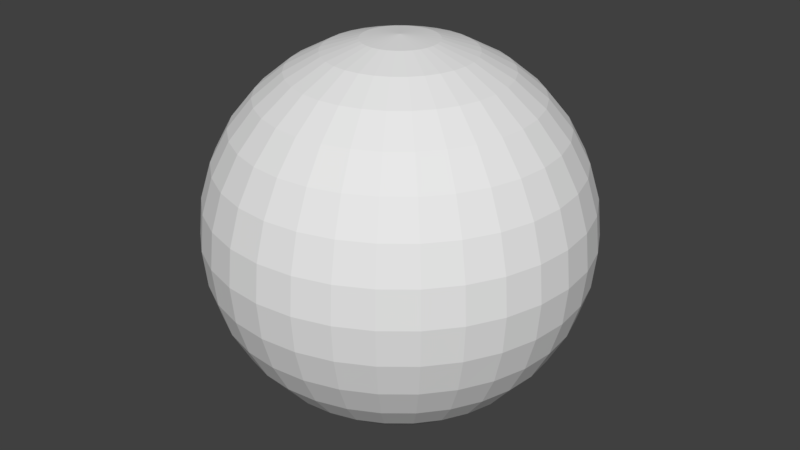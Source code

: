 # Source: atmosphereNight.blend  (saved by Blender 2.78.0; exported with 4.5.12 LTS)
import bpy
from mathutils import Matrix  # noqa: F401  (used for matrix-valued properties, if any)

bpy.ops.wm.read_factory_settings(use_empty=True)
scene = bpy.context.scene
scene.name = 'Scene'

# ---- collections
col_collection_1 = bpy.data.collections.new('Collection 1'); scene.collection.children.link(col_collection_1)

# ---- world
world_world = bpy.data.worlds.new('World'); scene.world = world_world
world_world.color = (0.05088, 0.05088, 0.05088)
world_world.use_sun_shadow = False
world_world.sun_shadow_jitter_overblur = 0.0
world_world.cycles.sampling_method = 'MANUAL'

# ---- meshes
me_sphere = bpy.data.meshes.new('Sphere')
me_sphere.from_pydata([(0.03806, 0.1913, 0.9808), (0.07466, 0.3753, 0.9239), (0.1084, 0.5449, 0.8315), (0.1379, 0.6935, 0.7071), (0.1622, 0.8155, 0.5556), (0.1802, 0.9061, 0.3827), (0.1913, 0.9619, 0.1951), (0.1951, 0.9808, 7.55e-08), (0.1913, 0.9619, -0.1951), (0.1802, 0.9061, -0.3827), (0.1622, 0.8155, -0.5556), (0.1379, 0.6935, -0.7071), (0.1084, 0.5449, -0.8315), (0.07466, 0.3753, -0.9239), (0.03806, 0.1913, -0.9808), (0.07466, 0.1802, 0.9808), (0.1464, 0.3536, 0.9239), (0.2126, 0.5133, 0.8315), (0.2706, 0.6533, 0.7071), (0.3182, 0.7682, 0.5556), (0.3536, 0.8536, 0.3827), (0.3753, 0.9061, 0.1951), (0.3827, 0.9239, 7.55e-08), (0.3753, 0.9061, -0.1951), (0.3536, 0.8536, -0.3827), (0.3182, 0.7682, -0.5556), (0.2706, 0.6533, -0.7071), (0.2126, 0.5133, -0.8315), (0.1464, 0.3536, -0.9239), (0.07466, 0.1802, -0.9808), (0.1084, 0.1622, 0.9808), (0.2126, 0.3182, 0.9239), (0.3087, 0.4619, 0.8315), (0.3928, 0.5879, 0.7071), (0.4619, 0.6913, 0.5556), (0.5133, 0.7682, 0.3827), (0.5449, 0.8155, 0.1951), (0.5556, 0.8315, 7.55e-08), (0.5449, 0.8155, -0.1951), (0.5133, 0.7682, -0.3827), (0.4619, 0.6913, -0.5556), (0.3928, 0.5879, -0.7071), (0.3087, 0.4619, -0.8315), (0.2126, 0.3182, -0.9239), (0.1084, 0.1622, -0.9808), (0.1379, 0.1379, 0.9808), (0.2706, 0.2706, 0.9239), (0.3928, 0.3928, 0.8315), (0.5, 0.5, 0.7071), (0.5879, 0.5879, 0.5556), (0.6533, 0.6533, 0.3827), (0.6935, 0.6935, 0.1951), (0.7071, 0.7071, 7.55e-08), (0.6935, 0.6935, -0.1951), (0.6533, 0.6533, -0.3827), (0.5879, 0.5879, -0.5556), (0.5, 0.5, -0.7071), (0.3928, 0.3928, -0.8315), (0.2706, 0.2706, -0.9239), (0.1379, 0.1379, -0.9808), (0.1622, 0.1084, 0.9808), (0.3182, 0.2126, 0.9239), (0.4619, 0.3087, 0.8315), (0.5879, 0.3928, 0.7071), (0.6913, 0.4619, 0.5556), (0.7682, 0.5133, 0.3827), (0.8155, 0.5449, 0.1951), (0.8315, 0.5556, 7.55e-08), (0.8155, 0.5449, -0.1951), (0.7682, 0.5133, -0.3827), (0.6913, 0.4619, -0.5556), (0.5879, 0.3928, -0.7071), (0.4619, 0.3087, -0.8315), (0.3182, 0.2126, -0.9239), (0.1622, 0.1084, -0.9808), (0.0, -3.258e-07, -1.0), (0.1802, 0.07466, 0.9808), (0.3536, 0.1464, 0.9239), (0.5133, 0.2126, 0.8315), (0.6533, 0.2706, 0.7071), (0.7682, 0.3182, 0.5556), (0.8536, 0.3536, 0.3827), (0.9061, 0.3753, 0.1951), (0.9239, 0.3827, 7.55e-08), (0.9061, 0.3753, -0.1951), (0.8536, 0.3536, -0.3827), (0.7682, 0.3182, -0.5556), (0.6533, 0.2706, -0.7071), (0.5133, 0.2126, -0.8315), (0.3536, 0.1464, -0.9239), (0.1802, 0.07466, -0.9808), (0.1913, 0.03806, 0.9808), (0.3753, 0.07466, 0.9239), (0.5449, 0.1084, 0.8315), (0.6935, 0.1379, 0.7071), (0.8155, 0.1622, 0.5556), (0.9061, 0.1802, 0.3827), (0.9619, 0.1913, 0.1951), (0.9808, 0.1951, 7.55e-08), (0.9619, 0.1913, -0.1951), (0.9061, 0.1802, -0.3827), (0.8155, 0.1622, -0.5556), (0.6935, 0.1379, -0.7071), (0.5449, 0.1084, -0.8315), (0.3753, 0.07466, -0.9239), (0.1913, 0.03806, -0.9808), (0.1951, -3.266e-07, 0.9808), (0.3827, -3.192e-07, 0.9239), (0.5556, -3.117e-07, 0.8315), (0.7071, -3.192e-07, 0.7071), (0.8315, -3.341e-07, 0.5556), (0.9239, -2.745e-07, 0.3827), (0.9808, -3.937e-07, 0.1951), (1.0, -3.788e-07, 7.55e-08), (0.9808, -3.937e-07, -0.1951), (0.9239, -2.298e-07, -0.3827), (0.8315, -3.341e-07, -0.5556), (0.7071, -3.192e-07, -0.7071), (0.5556, -3.415e-07, -0.8315), (0.3827, -3.043e-07, -0.9239), (0.1951, -3.08e-07, -0.9808), (0.1913, -0.03806, 0.9808), (0.3753, -0.07466, 0.9239), (0.5449, -0.1084, 0.8315), (0.6935, -0.138, 0.7071), (0.8155, -0.1622, 0.5556), (0.9061, -0.1802, 0.3827), (0.9619, -0.1913, 0.1951), (0.9808, -0.1951, 7.55e-08), (0.9619, -0.1913, -0.1951), (0.9061, -0.1802, -0.3827), (0.8155, -0.1622, -0.5556), (0.6935, -0.138, -0.7071), (0.5449, -0.1084, -0.8315), (0.3753, -0.07466, -0.9239), (0.1913, -0.03806, -0.9808), (0.1802, -0.07466, 0.9808), (0.3536, -0.1464, 0.9239), (0.5133, -0.2126, 0.8315), (0.6533, -0.2706, 0.7071), (0.7682, -0.3182, 0.5556), (0.8536, -0.3536, 0.3827), (0.9061, -0.3753, 0.1951), (0.9239, -0.3827, 7.55e-08), (0.9061, -0.3753, -0.1951), (0.8536, -0.3536, -0.3827), (0.7682, -0.3182, -0.5556), (0.6533, -0.2706, -0.7071), (0.5133, -0.2126, -0.8315), (0.3536, -0.1464, -0.9239), (0.1802, -0.07466, -0.9808), (0.1622, -0.1084, 0.9808), (0.3182, -0.2126, 0.9239), (0.4619, -0.3087, 0.8315), (0.5879, -0.3928, 0.7071), (0.6913, -0.4619, 0.5556), (0.7682, -0.5133, 0.3827), (0.8155, -0.5449, 0.1951), (0.8315, -0.5556, 7.55e-08), (0.8155, -0.5449, -0.1951), (0.7682, -0.5133, -0.3827), (0.6913, -0.4619, -0.5556), (0.5879, -0.3928, -0.7071), (0.4619, -0.3087, -0.8315), (0.3182, -0.2126, -0.9239), (0.1622, -0.1084, -0.9808), (0.1379, -0.138, 0.9808), (0.2706, -0.2706, 0.9239), (0.3928, -0.3928, 0.8315), (0.5, -0.5, 0.7071), (0.5879, -0.5879, 0.5556), (0.6533, -0.6533, 0.3827), (0.6935, -0.6935, 0.1951), (0.7071, -0.7071, 7.55e-08), (0.6935, -0.6935, -0.1951), (0.6533, -0.6533, -0.3827), (0.5879, -0.5879, -0.5556), (0.5, -0.5, -0.7071), (0.3928, -0.3928, -0.8315), (0.2706, -0.2706, -0.9239), (0.1379, -0.138, -0.9808), (0.1084, -0.1622, 0.9808), (0.2126, -0.3182, 0.9239), (0.3087, -0.4619, 0.8315), (0.3928, -0.5879, 0.7071), (0.4619, -0.6913, 0.5556), (0.5133, -0.7682, 0.3827), (0.5449, -0.8155, 0.1951), (0.5556, -0.8315, 7.55e-08), (0.5449, -0.8155, -0.1951), (0.5133, -0.7682, -0.3827), (0.4619, -0.6913, -0.5556), (0.3928, -0.5879, -0.7071), (0.3087, -0.4619, -0.8315), (0.2126, -0.3182, -0.9239), (0.1084, -0.1622, -0.9808), (0.07466, -0.1802, 0.9808), (0.1464, -0.3536, 0.9239), (0.2126, -0.5133, 0.8315), (0.2706, -0.6533, 0.7071), (0.3182, -0.7682, 0.5556), (0.3536, -0.8536, 0.3827), (0.3753, -0.9061, 0.1951), (0.3827, -0.9239, 7.55e-08), (0.3753, -0.9061, -0.1951), (0.3536, -0.8536, -0.3827), (0.3182, -0.7682, -0.5556), (0.2706, -0.6533, -0.7071), (0.2126, -0.5133, -0.8315), (0.1464, -0.3536, -0.9239), (0.07466, -0.1802, -0.9808), (0.03806, -0.1913, 0.9808), (0.07466, -0.3753, 0.9239), (0.1084, -0.5449, 0.8315), (0.1379, -0.6935, 0.7071), (0.1622, -0.8155, 0.5556), (0.1802, -0.9061, 0.3827), (0.1913, -0.9619, 0.1951), (0.1951, -0.9808, 7.55e-08), (0.1913, -0.9619, -0.1951), (0.1802, -0.9061, -0.3827), (0.1622, -0.8155, -0.5556), (0.1379, -0.6935, -0.7071), (0.1084, -0.5449, -0.8315), (0.07466, -0.3753, -0.9239), (0.03806, -0.1913, -0.9808), (-7.212e-09, -0.1951, 0.9808), (4.122e-08, -0.3827, 0.9239), (2.632e-08, -0.5556, 0.8315), (-2.584e-08, -0.7071, 0.7071), (-8.544e-08, -0.8315, 0.5556), (6.357e-08, -0.9239, 0.3827), (-8.544e-08, -0.9808, 0.1951), (-1.003e-07, -1.0, 7.55e-08), (-8.544e-08, -0.9808, -0.1951), (6.357e-08, -0.9239, -0.3827), (-8.544e-08, -0.8315, -0.5556), (-2.584e-08, -0.7071, -0.7071), (-1.094e-08, -0.5556, -0.8315), (3.964e-09, -0.3827, -0.9239), (3.964e-09, -0.1951, -0.9808), (-0.03806, -0.1913, 0.9808), (-0.07466, -0.3753, 0.9239), (-0.1084, -0.5449, 0.8315), (-0.1379, -0.6935, 0.7071), (-0.1622, -0.8155, 0.5556), (-0.1802, -0.9061, 0.3827), (-0.1913, -0.9619, 0.1951), (-0.1951, -0.9808, 7.55e-08), (-0.1913, -0.9619, -0.1951), (-0.1802, -0.9061, -0.3827), (-0.1622, -0.8155, -0.5556), (-0.1379, -0.6935, -0.7071), (-0.1084, -0.5449, -0.8315), (-0.07466, -0.3753, -0.9239), (-0.03806, -0.1913, -0.9808), (-0.07466, -0.1802, 0.9808), (-0.1464, -0.3536, 0.9239), (-0.2126, -0.5133, 0.8315), (-0.2706, -0.6533, 0.7071), (-0.3182, -0.7682, 0.5556), (-0.3536, -0.8536, 0.3827), (-0.3753, -0.9061, 0.1951), (-0.3827, -0.9239, 7.55e-08), (-0.3753, -0.9061, -0.1951), (-0.3536, -0.8536, -0.3827), (-0.3182, -0.7682, -0.5556), (-0.2706, -0.6533, -0.7071), (-0.2126, -0.5133, -0.8315), (-0.1464, -0.3536, -0.9239), (-0.07466, -0.1802, -0.9808), (-1.81e-07, -5.968e-07, 1.0), (-0.1084, -0.1622, 0.9808), (-0.2126, -0.3182, 0.9239), (-0.3087, -0.4619, 0.8315), (-0.3928, -0.5879, 0.7071), (-0.4619, -0.6913, 0.5556), (-0.5133, -0.7682, 0.3827), (-0.5449, -0.8155, 0.1951), (-0.5556, -0.8315, 7.55e-08), (-0.5449, -0.8155, -0.1951), (-0.5133, -0.7682, -0.3827), (-0.4619, -0.6913, -0.5556), (-0.3928, -0.5879, -0.7071), (-0.3087, -0.4619, -0.8315), (-0.2126, -0.3182, -0.9239), (-0.1084, -0.1622, -0.9808), (-0.1379, -0.138, 0.9808), (-0.2706, -0.2706, 0.9239), (-0.3928, -0.3928, 0.8315), (-0.5, -0.5, 0.7071), (-0.5879, -0.5879, 0.5556), (-0.6533, -0.6533, 0.3827), (-0.6935, -0.6935, 0.1951), (-0.7071, -0.7071, 7.55e-08), (-0.6935, -0.6935, -0.1951), (-0.6533, -0.6533, -0.3827), (-0.5879, -0.5879, -0.5556), (-0.5, -0.5, -0.7071), (-0.3928, -0.3928, -0.8315), (-0.2706, -0.2706, -0.9239), (-0.1379, -0.1379, -0.9808), (-0.1622, -0.1084, 0.9808), (-0.3182, -0.2126, 0.9239), (-0.4619, -0.3087, 0.8315), (-0.5879, -0.3928, 0.7071), (-0.6913, -0.4619, 0.5556), (-0.7682, -0.5133, 0.3827), (-0.8155, -0.5449, 0.1951), (-0.8315, -0.5556, 7.55e-08), (-0.8155, -0.5449, -0.1951), (-0.7682, -0.5133, -0.3827), (-0.6913, -0.4619, -0.5556), (-0.5879, -0.3928, -0.7071), (-0.4619, -0.3087, -0.8315), (-0.3182, -0.2126, -0.9239), (-0.1622, -0.1084, -0.9808), (-0.1802, -0.07466, 0.9808), (-0.3536, -0.1464, 0.9239), (-0.5133, -0.2126, 0.8315), (-0.6533, -0.2706, 0.7071), (-0.7682, -0.3182, 0.5556), (-0.8536, -0.3536, 0.3827), (-0.9061, -0.3753, 0.1951), (-0.9239, -0.3827, 7.55e-08), (-0.9061, -0.3753, -0.1951), (-0.8536, -0.3536, -0.3827), (-0.7682, -0.3182, -0.5556), (-0.6533, -0.2706, -0.7071), (-0.5133, -0.2126, -0.8315), (-0.3536, -0.1464, -0.9239), (-0.1802, -0.07466, -0.9808), (-0.1913, -0.03806, 0.9808), (-0.3753, -0.07466, 0.9239), (-0.5449, -0.1084, 0.8315), (-0.6935, -0.1379, 0.7071), (-0.8155, -0.1622, 0.5556), (-0.9061, -0.1802, 0.3827), (-0.9619, -0.1913, 0.1951), (-0.9808, -0.1951, 7.55e-08), (-0.9619, -0.1913, -0.1951), (-0.9061, -0.1802, -0.3827), (-0.8155, -0.1622, -0.5556), (-0.6935, -0.1379, -0.7071), (-0.5449, -0.1084, -0.8315), (-0.3753, -0.07466, -0.9239), (-0.1913, -0.03806, -0.9808), (-0.1951, -3.117e-07, 0.9808), (-0.3827, -2.819e-07, 0.9239), (-0.5556, -2.819e-07, 0.8315), (-0.7071, -1.851e-07, 0.7071), (-0.8315, -1.404e-07, 0.5556), (-0.9239, -3.192e-07, 0.3827), (-0.9808, -9.567e-08, 0.1951), (-1.0, -1.404e-07, 7.55e-08), (-0.9808, -9.567e-08, -0.1951), (-0.9239, -3.192e-07, -0.3827), (-0.8315, -1.404e-07, -0.5556), (-0.7071, -1.851e-07, -0.7071), (-0.5556, -2.596e-07, -0.8315), (-0.3827, -2.521e-07, -0.9239), (-0.1951, -3.155e-07, -0.9808), (-0.1913, 0.03806, 0.9808), (-0.3753, 0.07466, 0.9239), (-0.5449, 0.1084, 0.8315), (-0.6935, 0.1379, 0.7071), (-0.8155, 0.1622, 0.5556), (-0.9061, 0.1802, 0.3827), (-0.9619, 0.1913, 0.1951), (-0.9808, 0.1951, 7.55e-08), (-0.9619, 0.1913, -0.1951), (-0.9061, 0.1802, -0.3827), (-0.8155, 0.1622, -0.5556), (-0.6935, 0.1379, -0.7071), (-0.5449, 0.1084, -0.8315), (-0.3753, 0.07466, -0.9239), (-0.1913, 0.03806, -0.9808), (-0.1802, 0.07466, 0.9808), (-0.3536, 0.1464, 0.9239), (-0.5133, 0.2126, 0.8315), (-0.6533, 0.2706, 0.7071), (-0.7682, 0.3182, 0.5556), (-0.8536, 0.3536, 0.3827), (-0.9061, 0.3753, 0.1951), (-0.9239, 0.3827, 7.55e-08), (-0.9061, 0.3753, -0.1951), (-0.8536, 0.3536, -0.3827), (-0.7682, 0.3182, -0.5556), (-0.6533, 0.2706, -0.7071), (-0.5133, 0.2126, -0.8315), (-0.3536, 0.1464, -0.9239), (-0.1802, 0.07466, -0.9808), (-0.1622, 0.1084, 0.9808), (-0.3182, 0.2126, 0.9239), (-0.4619, 0.3087, 0.8315), (-0.5879, 0.3928, 0.7071), (-0.6913, 0.4619, 0.5556), (-0.7682, 0.5133, 0.3827), (-0.8155, 0.5449, 0.1951), (-0.8315, 0.5556, 7.55e-08), (-0.8155, 0.5449, -0.1951), (-0.7682, 0.5133, -0.3827), (-0.6913, 0.4619, -0.5556), (-0.5879, 0.3928, -0.7071), (-0.4619, 0.3087, -0.8315), (-0.3182, 0.2126, -0.9239), (-0.1622, 0.1084, -0.9808), (-0.1379, 0.1379, 0.9808), (-0.2706, 0.2706, 0.9239), (-0.3928, 0.3928, 0.8315), (-0.5, 0.5, 0.7071), (-0.5879, 0.5879, 0.5556), (-0.6533, 0.6533, 0.3827), (-0.6935, 0.6935, 0.1951), (-0.7071, 0.7071, 7.55e-08), (-0.6935, 0.6935, -0.1951), (-0.6533, 0.6533, -0.3827), (-0.5879, 0.5879, -0.5556), (-0.5, 0.5, -0.7071), (-0.3928, 0.3928, -0.8315), (-0.2706, 0.2706, -0.9239), (-0.1379, 0.1379, -0.9808), (-0.1084, 0.1622, 0.9808), (-0.2126, 0.3182, 0.9239), (-0.3087, 0.4619, 0.8315), (-0.3928, 0.5879, 0.7071), (-0.4619, 0.6913, 0.5556), (-0.5133, 0.7682, 0.3827), (-0.5449, 0.8155, 0.1951), (-0.5556, 0.8315, 7.55e-08), (-0.5449, 0.8155, -0.1951), (-0.5133, 0.7682, -0.3827), (-0.4619, 0.6913, -0.5556), (-0.3928, 0.5879, -0.7071), (-0.3087, 0.4619, -0.8315), (-0.2126, 0.3182, -0.9239), (-0.1084, 0.1622, -0.9808), (-0.07466, 0.1802, 0.9808), (-0.1464, 0.3536, 0.9239), (-0.2126, 0.5133, 0.8315), (-0.2706, 0.6533, 0.7071), (-0.3182, 0.7682, 0.5556), (-0.3536, 0.8536, 0.3827), (-0.3753, 0.9061, 0.1951), (-0.3827, 0.9239, 7.55e-08), (-0.3753, 0.9061, -0.1951), (-0.3536, 0.8536, -0.3827), (-0.3182, 0.7682, -0.5556), (-0.2706, 0.6533, -0.7071), (-0.2126, 0.5133, -0.8315), (-0.1464, 0.3536, -0.9239), (-0.07466, 0.1802, -0.9808), (-0.03806, 0.1913, 0.9808), (-0.07466, 0.3753, 0.9239), (-0.1084, 0.5449, 0.8315), (-0.1379, 0.6935, 0.7071), (-0.1622, 0.8155, 0.5556), (-0.1802, 0.9061, 0.3827), (-0.1913, 0.9619, 0.1951), (-0.1951, 0.9808, 7.55e-08), (-0.1913, 0.9619, -0.1951), (-0.1802, 0.9061, -0.3827), (-0.1622, 0.8155, -0.5556), (-0.1379, 0.6935, -0.7071), (-0.1084, 0.5449, -0.8315), (-0.07466, 0.3753, -0.9239), (-0.03806, 0.1913, -0.9808), (3.749e-08, 0.1951, 0.9808), (7.847e-08, 0.3827, 0.9239), (1.083e-07, 0.5556, 0.8315), (1.53e-07, 0.7071, 0.7071), (2.722e-07, 0.8315, 0.5556), (6.357e-08, 0.9239, 0.3827), (2.573e-07, 0.9808, 0.1951), (2.722e-07, 1.0, 7.55e-08), (2.573e-07, 0.9808, -0.1951), (6.357e-08, 0.9239, -0.3827), (2.722e-07, 0.8315, -0.5556), (1.53e-07, 0.7071, -0.7071), (1.232e-07, 0.5556, -0.8315), (7.847e-08, 0.3827, -0.9239), (1.514e-08, 0.1951, -0.9808)], [], [(470, 469, 2, 3), (478, 477, 10, 11), (471, 470, 3, 4), (479, 478, 11, 12), (472, 471, 4, 5), (480, 479, 12, 13), (473, 472, 5, 6), (481, 480, 13, 14), (474, 473, 6, 7), (467, 271, 0), (75, 481, 14), (475, 474, 7, 8), (468, 467, 0, 1), (476, 475, 8, 9), (469, 468, 1, 2), (477, 476, 9, 10), (9, 8, 23, 24), (2, 1, 16, 17), (10, 9, 24, 25), (3, 2, 17, 18), (11, 10, 25, 26), (4, 3, 18, 19), (12, 11, 26, 27), (5, 4, 19, 20), (13, 12, 27, 28), (6, 5, 20, 21), (14, 13, 28, 29), (7, 6, 21, 22), (0, 271, 15), (75, 14, 29), (8, 7, 22, 23), (1, 0, 15, 16), (28, 27, 42, 43), (21, 20, 35, 36), (29, 28, 43, 44), (22, 21, 36, 37), (15, 271, 30), (75, 29, 44), (23, 22, 37, 38), (16, 15, 30, 31), (24, 23, 38, 39), (17, 16, 31, 32), (25, 24, 39, 40), (18, 17, 32, 33), (26, 25, 40, 41), (19, 18, 33, 34), (27, 26, 41, 42), (20, 19, 34, 35), (40, 39, 54, 55), (33, 32, 47, 48), (41, 40, 55, 56), (34, 33, 48, 49), (42, 41, 56, 57), (35, 34, 49, 50), (43, 42, 57, 58), (36, 35, 50, 51), (44, 43, 58, 59), (37, 36, 51, 52), (30, 271, 45), (75, 44, 59), (38, 37, 52, 53), (31, 30, 45, 46), (39, 38, 53, 54), (32, 31, 46, 47), (59, 58, 73, 74), (52, 51, 66, 67), (45, 271, 60), (75, 59, 74), (53, 52, 67, 68), (46, 45, 60, 61), (54, 53, 68, 69), (47, 46, 61, 62), (55, 54, 69, 70), (48, 47, 62, 63), (56, 55, 70, 71), (49, 48, 63, 64), (57, 56, 71, 72), (50, 49, 64, 65), (58, 57, 72, 73), (51, 50, 65, 66), (63, 62, 78, 79), (71, 70, 86, 87), (64, 63, 79, 80), (72, 71, 87, 88), (65, 64, 80, 81), (73, 72, 88, 89), (66, 65, 81, 82), (74, 73, 89, 90), (67, 66, 82, 83), (60, 271, 76), (75, 74, 90), (68, 67, 83, 84), (61, 60, 76, 77), (69, 68, 84, 85), (62, 61, 77, 78), (70, 69, 85, 86), (83, 82, 97, 98), (76, 271, 91), (75, 90, 105), (84, 83, 98, 99), (77, 76, 91, 92), (85, 84, 99, 100), (78, 77, 92, 93), (86, 85, 100, 101), (79, 78, 93, 94), (87, 86, 101, 102), (80, 79, 94, 95), (88, 87, 102, 103), (81, 80, 95, 96), (89, 88, 103, 104), (82, 81, 96, 97), (90, 89, 104, 105), (102, 101, 116, 117), (95, 94, 109, 110), (103, 102, 117, 118), (96, 95, 110, 111), (104, 103, 118, 119), (97, 96, 111, 112), (105, 104, 119, 120), (98, 97, 112, 113), (91, 271, 106), (75, 105, 120), (99, 98, 113, 114), (92, 91, 106, 107), (100, 99, 114, 115), (93, 92, 107, 108), (101, 100, 115, 116), (94, 93, 108, 109), (106, 271, 121), (75, 120, 135), (114, 113, 128, 129), (107, 106, 121, 122), (115, 114, 129, 130), (108, 107, 122, 123), (116, 115, 130, 131), (109, 108, 123, 124), (117, 116, 131, 132), (110, 109, 124, 125), (118, 117, 132, 133), (111, 110, 125, 126), (119, 118, 133, 134), (112, 111, 126, 127), (120, 119, 134, 135), (113, 112, 127, 128), (125, 124, 139, 140), (133, 132, 147, 148), (126, 125, 140, 141), (134, 133, 148, 149), (127, 126, 141, 142), (135, 134, 149, 150), (128, 127, 142, 143), (121, 271, 136), (75, 135, 150), (129, 128, 143, 144), (122, 121, 136, 137), (130, 129, 144, 145), (123, 122, 137, 138), (131, 130, 145, 146), (124, 123, 138, 139), (132, 131, 146, 147), (144, 143, 158, 159), (137, 136, 151, 152), (145, 144, 159, 160), (138, 137, 152, 153), (146, 145, 160, 161), (139, 138, 153, 154), (147, 146, 161, 162), (140, 139, 154, 155), (148, 147, 162, 163), (141, 140, 155, 156), (149, 148, 163, 164), (142, 141, 156, 157), (150, 149, 164, 165), (143, 142, 157, 158), (136, 271, 151), (75, 150, 165), (163, 162, 177, 178), (156, 155, 170, 171), (164, 163, 178, 179), (157, 156, 171, 172), (165, 164, 179, 180), (158, 157, 172, 173), (151, 271, 166), (75, 165, 180), (159, 158, 173, 174), (152, 151, 166, 167), (160, 159, 174, 175), (153, 152, 167, 168), (161, 160, 175, 176), (154, 153, 168, 169), (162, 161, 176, 177), (155, 154, 169, 170), (175, 174, 189, 190), (168, 167, 182, 183), (176, 175, 190, 191), (169, 168, 183, 184), (177, 176, 191, 192), (170, 169, 184, 185), (178, 177, 192, 193), (171, 170, 185, 186), (179, 178, 193, 194), (172, 171, 186, 187), (180, 179, 194, 195), (173, 172, 187, 188), (166, 271, 181), (75, 180, 195), (174, 173, 188, 189), (167, 166, 181, 182), (194, 193, 208, 209), (187, 186, 201, 202), (195, 194, 209, 210), (188, 187, 202, 203), (181, 271, 196), (75, 195, 210), (189, 188, 203, 204), (182, 181, 196, 197), (190, 189, 204, 205), (183, 182, 197, 198), (191, 190, 205, 206), (184, 183, 198, 199), (192, 191, 206, 207), (185, 184, 199, 200), (193, 192, 207, 208), (186, 185, 200, 201), (198, 197, 212, 213), (206, 205, 220, 221), (199, 198, 213, 214), (207, 206, 221, 222), (200, 199, 214, 215), (208, 207, 222, 223), (201, 200, 215, 216), (209, 208, 223, 224), (202, 201, 216, 217), (210, 209, 224, 225), (203, 202, 217, 218), (196, 271, 211), (75, 210, 225), (204, 203, 218, 219), (197, 196, 211, 212), (205, 204, 219, 220), (217, 216, 231, 232), (225, 224, 239, 240), (218, 217, 232, 233), (211, 271, 226), (75, 225, 240), (219, 218, 233, 234), (212, 211, 226, 227), (220, 219, 234, 235), (213, 212, 227, 228), (221, 220, 235, 236), (214, 213, 228, 229), (222, 221, 236, 237), (215, 214, 229, 230), (223, 222, 237, 238), (216, 215, 230, 231), (224, 223, 238, 239), (236, 235, 250, 251), (229, 228, 243, 244), (237, 236, 251, 252), (230, 229, 244, 245), (238, 237, 252, 253), (231, 230, 245, 246), (239, 238, 253, 254), (232, 231, 246, 247), (240, 239, 254, 255), (233, 232, 247, 248), (226, 271, 241), (75, 240, 255), (234, 233, 248, 249), (227, 226, 241, 242), (235, 234, 249, 250), (228, 227, 242, 243), (255, 254, 269, 270), (248, 247, 262, 263), (241, 271, 256), (75, 255, 270), (249, 248, 263, 264), (242, 241, 256, 257), (250, 249, 264, 265), (243, 242, 257, 258), (251, 250, 265, 266), (244, 243, 258, 259), (252, 251, 266, 267), (245, 244, 259, 260), (253, 252, 267, 268), (246, 245, 260, 261), (254, 253, 268, 269), (247, 246, 261, 262), (259, 258, 274, 275), (267, 266, 282, 283), (260, 259, 275, 276), (268, 267, 283, 284), (261, 260, 276, 277), (269, 268, 284, 285), (262, 261, 277, 278), (270, 269, 285, 286), (263, 262, 278, 279), (256, 271, 272), (75, 270, 286), (264, 263, 279, 280), (257, 256, 272, 273), (265, 264, 280, 281), (258, 257, 273, 274), (266, 265, 281, 282), (279, 278, 293, 294), (272, 271, 287), (75, 286, 301), (280, 279, 294, 295), (273, 272, 287, 288), (281, 280, 295, 296), (274, 273, 288, 289), (282, 281, 296, 297), (275, 274, 289, 290), (283, 282, 297, 298), (276, 275, 290, 291), (284, 283, 298, 299), (277, 276, 291, 292), (285, 284, 299, 300), (278, 277, 292, 293), (286, 285, 300, 301), (298, 297, 312, 313), (291, 290, 305, 306), (299, 298, 313, 314), (292, 291, 306, 307), (300, 299, 314, 315), (293, 292, 307, 308), (301, 300, 315, 316), (294, 293, 308, 309), (287, 271, 302), (75, 301, 316), (295, 294, 309, 310), (288, 287, 302, 303), (296, 295, 310, 311), (289, 288, 303, 304), (297, 296, 311, 312), (290, 289, 304, 305), (75, 316, 331), (310, 309, 324, 325), (303, 302, 317, 318), (311, 310, 325, 326), (304, 303, 318, 319), (312, 311, 326, 327), (305, 304, 319, 320), (313, 312, 327, 328), (306, 305, 320, 321), (314, 313, 328, 329), (307, 306, 321, 322), (315, 314, 329, 330), (308, 307, 322, 323), (316, 315, 330, 331), (309, 308, 323, 324), (302, 271, 317), (329, 328, 343, 344), (322, 321, 336, 337), (330, 329, 344, 345), (323, 322, 337, 338), (331, 330, 345, 346), (324, 323, 338, 339), (317, 271, 332), (75, 331, 346), (325, 324, 339, 340), (318, 317, 332, 333), (326, 325, 340, 341), (319, 318, 333, 334), (327, 326, 341, 342), (320, 319, 334, 335), (328, 327, 342, 343), (321, 320, 335, 336), (333, 332, 347, 348), (341, 340, 355, 356), (334, 333, 348, 349), (342, 341, 356, 357), (335, 334, 349, 350), (343, 342, 357, 358), (336, 335, 350, 351), (344, 343, 358, 359), (337, 336, 351, 352), (345, 344, 359, 360), (338, 337, 352, 353), (346, 345, 360, 361), (339, 338, 353, 354), (332, 271, 347), (75, 346, 361), (340, 339, 354, 355), (352, 351, 366, 367), (360, 359, 374, 375), (353, 352, 367, 368), (361, 360, 375, 376), (354, 353, 368, 369), (347, 271, 362), (75, 361, 376), (355, 354, 369, 370), (348, 347, 362, 363), (356, 355, 370, 371), (349, 348, 363, 364), (357, 356, 371, 372), (350, 349, 364, 365), (358, 357, 372, 373), (351, 350, 365, 366), (359, 358, 373, 374), (371, 370, 385, 386), (364, 363, 378, 379), (372, 371, 386, 387), (365, 364, 379, 380), (373, 372, 387, 388), (366, 365, 380, 381), (374, 373, 388, 389), (367, 366, 381, 382), (375, 374, 389, 390), (368, 367, 382, 383), (376, 375, 390, 391), (369, 368, 383, 384), (362, 271, 377), (75, 376, 391), (370, 369, 384, 385), (363, 362, 377, 378), (390, 389, 404, 405), (383, 382, 397, 398), (391, 390, 405, 406), (384, 383, 398, 399), (377, 271, 392), (75, 391, 406), (385, 384, 399, 400), (378, 377, 392, 393), (386, 385, 400, 401), (379, 378, 393, 394), (387, 386, 401, 402), (380, 379, 394, 395), (388, 387, 402, 403), (381, 380, 395, 396), (389, 388, 403, 404), (382, 381, 396, 397), (394, 393, 408, 409), (402, 401, 416, 417), (395, 394, 409, 410), (403, 402, 417, 418), (396, 395, 410, 411), (404, 403, 418, 419), (397, 396, 411, 412), (405, 404, 419, 420), (398, 397, 412, 413), (406, 405, 420, 421), (399, 398, 413, 414), (392, 271, 407), (75, 406, 421), (400, 399, 414, 415), (393, 392, 407, 408), (401, 400, 415, 416), (413, 412, 427, 428), (421, 420, 435, 436), (414, 413, 428, 429), (407, 271, 422), (75, 421, 436), (415, 414, 429, 430), (408, 407, 422, 423), (416, 415, 430, 431), (409, 408, 423, 424), (417, 416, 431, 432), (410, 409, 424, 425), (418, 417, 432, 433), (411, 410, 425, 426), (419, 418, 433, 434), (412, 411, 426, 427), (420, 419, 434, 435), (432, 431, 446, 447), (425, 424, 439, 440), (433, 432, 447, 448), (426, 425, 440, 441), (434, 433, 448, 449), (427, 426, 441, 442), (435, 434, 449, 450), (428, 427, 442, 443), (436, 435, 450, 451), (429, 428, 443, 444), (422, 271, 437), (75, 436, 451), (430, 429, 444, 445), (423, 422, 437, 438), (431, 430, 445, 446), (424, 423, 438, 439), (451, 450, 465, 466), (444, 443, 458, 459), (437, 271, 452), (75, 451, 466), (445, 444, 459, 460), (438, 437, 452, 453), (446, 445, 460, 461), (439, 438, 453, 454), (447, 446, 461, 462), (440, 439, 454, 455), (448, 447, 462, 463), (441, 440, 455, 456), (449, 448, 463, 464), (442, 441, 456, 457), (450, 449, 464, 465), (443, 442, 457, 458), (463, 462, 477, 478), (456, 455, 470, 471), (464, 463, 478, 479), (457, 456, 471, 472), (465, 464, 479, 480), (458, 457, 472, 473), (466, 465, 480, 481), (459, 458, 473, 474), (452, 271, 467), (75, 466, 481), (460, 459, 474, 475), (453, 452, 467, 468), (461, 460, 475, 476), (454, 453, 468, 469), (462, 461, 476, 477), (455, 454, 469, 470)])
_uv = me_sphere.uv_layers.new(name='UVMap')
_uv.uv.foreach_set('vector', [0.7189, 0.7484, 0.7167, 0.8108, 0.6859, 0.8092, 0.6879, 0.7467, 0.7277, 0.2486, 0.7262, 0.3111, 0.6948, 0.3094, 0.6962, 0.2469, 0.7203, 0.6859, 0.7189, 0.7484, 0.6879, 0.7467, 0.6893, 0.6843, 0.7299, 0.1862, 0.7277, 0.2486, 0.6962, 0.2469, 0.6984, 0.1845, 0.7215, 0.6235, 0.7203, 0.6859, 0.6893, 0.6843, 0.6903, 0.6218, 0.734, 0.1238, 0.7299, 0.1862, 0.6984, 0.1845, 0.7023, 0.1221, 0.7224, 0.561, 0.7215, 0.6235, 0.6903, 0.6218, 0.6912, 0.5593, 0.7457, 0.06163, 0.734, 0.1238, 0.7023, 0.1221, 0.7139, 0.0599, 0.7233, 0.4985, 0.7224, 0.561, 0.6912, 0.5593, 0.692, 0.4968, 0.7018, 0.9354, 0.5, 0.9911, 0.6722, 0.9338, 1.0, 0.008913, 0.7457, 0.06163, 0.7139, 0.0599, 0.7241, 0.436, 0.7233, 0.4985, 0.692, 0.4968, 0.6929, 0.4343, 0.7128, 0.8732, 0.7018, 0.9354, 0.6722, 0.9338, 0.6822, 0.8716, 0.7251, 0.3736, 0.7241, 0.436, 0.6929, 0.4343, 0.6938, 0.3719, 0.7167, 0.8108, 0.7128, 0.8732, 0.6822, 0.8716, 0.6859, 0.8092, 0.7262, 0.3111, 0.7251, 0.3736, 0.6938, 0.3719, 0.6948, 0.3094, 0.6938, 0.3719, 0.6929, 0.4343, 0.6615, 0.4328, 0.6624, 0.3703, 0.6859, 0.8092, 0.6822, 0.8716, 0.652, 0.8701, 0.6553, 0.8076, 0.6948, 0.3094, 0.6938, 0.3719, 0.6624, 0.3703, 0.6633, 0.3078, 0.6879, 0.7467, 0.6859, 0.8092, 0.6553, 0.8076, 0.6571, 0.7452, 0.6962, 0.2469, 0.6948, 0.3094, 0.6633, 0.3078, 0.6646, 0.2454, 0.6893, 0.6843, 0.6879, 0.7467, 0.6571, 0.7452, 0.6583, 0.6827, 0.6984, 0.1845, 0.6962, 0.2469, 0.6646, 0.2454, 0.6666, 0.1829, 0.6903, 0.6218, 0.6893, 0.6843, 0.6583, 0.6827, 0.6592, 0.6202, 0.7023, 0.1221, 0.6984, 0.1845, 0.6666, 0.1829, 0.6702, 0.1205, 0.6912, 0.5593, 0.6903, 0.6218, 0.6592, 0.6202, 0.66, 0.5577, 0.7139, 0.0599, 0.7023, 0.1221, 0.6702, 0.1205, 0.6812, 0.05824, 0.692, 0.4968, 0.6912, 0.5593, 0.66, 0.5577, 0.6608, 0.4953, 0.6722, 0.9338, 0.5, 0.9911, 0.6432, 0.9323, 1.0, 0.008913, 0.7139, 0.0599, 0.6812, 0.05824, 0.6929, 0.4343, 0.692, 0.4968, 0.6608, 0.4953, 0.6615, 0.4328, 0.6822, 0.8716, 0.6722, 0.9338, 0.6432, 0.9323, 0.652, 0.8701, 0.6702, 0.1205, 0.6666, 0.1829, 0.6345, 0.1815, 0.6377, 0.119, 0.66, 0.5577, 0.6592, 0.6202, 0.6282, 0.6189, 0.6289, 0.5564, 0.6812, 0.05824, 0.6702, 0.1205, 0.6377, 0.119, 0.6475, 0.05674, 0.6608, 0.4953, 0.66, 0.5577, 0.6289, 0.5564, 0.6295, 0.4939, 0.6432, 0.9323, 0.5, 0.9911, 0.6147, 0.9311, 1.0, 0.008913, 0.6812, 0.05824, 0.6475, 0.05674, 0.6615, 0.4328, 0.6608, 0.4953, 0.6295, 0.4939, 0.6302, 0.4314, 0.652, 0.8701, 0.6432, 0.9323, 0.6147, 0.9311, 0.6221, 0.8687, 0.6624, 0.3703, 0.6615, 0.4328, 0.6302, 0.4314, 0.6309, 0.3689, 0.6553, 0.8076, 0.652, 0.8701, 0.6221, 0.8687, 0.6248, 0.8063, 0.6633, 0.3078, 0.6624, 0.3703, 0.6309, 0.3689, 0.6317, 0.3064, 0.6571, 0.7452, 0.6553, 0.8076, 0.6248, 0.8063, 0.6264, 0.7438, 0.6646, 0.2454, 0.6633, 0.3078, 0.6317, 0.3064, 0.6328, 0.2439, 0.6583, 0.6827, 0.6571, 0.7452, 0.6264, 0.7438, 0.6274, 0.6813, 0.6666, 0.1829, 0.6646, 0.2454, 0.6328, 0.2439, 0.6345, 0.1815, 0.6592, 0.6202, 0.6583, 0.6827, 0.6274, 0.6813, 0.6282, 0.6189, 0.6317, 0.3064, 0.6309, 0.3689, 0.5994, 0.3678, 0.6, 0.3053, 0.6264, 0.7438, 0.6248, 0.8063, 0.5946, 0.8052, 0.5958, 0.7427, 0.6328, 0.2439, 0.6317, 0.3064, 0.6, 0.3053, 0.6009, 0.2428, 0.6274, 0.6813, 0.6264, 0.7438, 0.5958, 0.7427, 0.5966, 0.6802, 0.6345, 0.1815, 0.6328, 0.2439, 0.6009, 0.2428, 0.6023, 0.1803, 0.6282, 0.6189, 0.6274, 0.6813, 0.5966, 0.6802, 0.5972, 0.6177, 0.6377, 0.119, 0.6345, 0.1815, 0.6023, 0.1803, 0.6049, 0.1178, 0.6289, 0.5564, 0.6282, 0.6189, 0.5972, 0.6177, 0.5978, 0.5552, 0.6475, 0.05674, 0.6377, 0.119, 0.6049, 0.1178, 0.6129, 0.05547, 0.6295, 0.4939, 0.6289, 0.5564, 0.5978, 0.5552, 0.5983, 0.4927, 0.6147, 0.9311, 0.5, 0.9911, 0.5867, 0.93, 1.0, 0.008913, 0.6475, 0.05674, 0.6129, 0.05547, 0.6302, 0.4314, 0.6295, 0.4939, 0.5983, 0.4927, 0.5988, 0.4302, 0.6221, 0.8687, 0.6147, 0.9311, 0.5867, 0.93, 0.5924, 0.8676, 0.6309, 0.3689, 0.6302, 0.4314, 0.5988, 0.4302, 0.5994, 0.3678, 0.6248, 0.8063, 0.6221, 0.8687, 0.5924, 0.8676, 0.5946, 0.8052, 0.6129, 0.05547, 0.6049, 0.1178, 0.5717, 0.1169, 0.5775, 0.05449, 0.5983, 0.4927, 0.5978, 0.5552, 0.5667, 0.5544, 0.567, 0.4919, 0.5867, 0.93, 0.5, 0.9911, 0.5589, 0.9293, 1.0, 0.008913, 0.6129, 0.05547, 0.5775, 0.05449, 0.5988, 0.4302, 0.5983, 0.4927, 0.567, 0.4919, 0.5674, 0.4294, 0.5924, 0.8676, 0.5867, 0.93, 0.5589, 0.9293, 0.5629, 0.8668, 0.5994, 0.3678, 0.5988, 0.4302, 0.5674, 0.4294, 0.5678, 0.3669, 0.5946, 0.8052, 0.5924, 0.8676, 0.5629, 0.8668, 0.5644, 0.8043, 0.6, 0.3053, 0.5994, 0.3678, 0.5678, 0.3669, 0.5683, 0.3044, 0.5958, 0.7427, 0.5946, 0.8052, 0.5644, 0.8043, 0.5653, 0.7418, 0.6009, 0.2428, 0.6, 0.3053, 0.5683, 0.3044, 0.5689, 0.2419, 0.5966, 0.6802, 0.5958, 0.7427, 0.5653, 0.7418, 0.5658, 0.6794, 0.6023, 0.1803, 0.6009, 0.2428, 0.5689, 0.2419, 0.5699, 0.1794, 0.5972, 0.6177, 0.5966, 0.6802, 0.5658, 0.6794, 0.5663, 0.6169, 0.6049, 0.1178, 0.6023, 0.1803, 0.5699, 0.1794, 0.5717, 0.1169, 0.5978, 0.5552, 0.5972, 0.6177, 0.5663, 0.6169, 0.5667, 0.5544, 0.5653, 0.7418, 0.5644, 0.8043, 0.5343, 0.8038, 0.5348, 0.7413, 0.5689, 0.2419, 0.5683, 0.3044, 0.5364, 0.3038, 0.5368, 0.2413, 0.5658, 0.6794, 0.5653, 0.7418, 0.5348, 0.7413, 0.5351, 0.6788, 0.5699, 0.1794, 0.5689, 0.2419, 0.5368, 0.2413, 0.5373, 0.1788, 0.5663, 0.6169, 0.5658, 0.6794, 0.5351, 0.6788, 0.5354, 0.6163, 0.5717, 0.1169, 0.5699, 0.1794, 0.5373, 0.1788, 0.5383, 0.1163, 0.5667, 0.5544, 0.5663, 0.6169, 0.5354, 0.6163, 0.5356, 0.5538, 0.5775, 0.05449, 0.5717, 0.1169, 0.5383, 0.1163, 0.5416, 0.05385, 0.567, 0.4919, 0.5667, 0.5544, 0.5356, 0.5538, 0.5358, 0.4913, 0.5589, 0.9293, 0.5, 0.9911, 0.5314, 0.9288, 1.0, 0.008913, 0.5775, 0.05449, 0.5416, 0.05385, 0.5674, 0.4294, 0.567, 0.4919, 0.5358, 0.4913, 0.536, 0.4288, 0.5629, 0.8668, 0.5589, 0.9293, 0.5314, 0.9288, 0.5335, 0.8663, 0.5678, 0.3669, 0.5674, 0.4294, 0.536, 0.4288, 0.5362, 0.3663, 0.5644, 0.8043, 0.5629, 0.8668, 0.5335, 0.8663, 0.5343, 0.8038, 0.5683, 0.3044, 0.5678, 0.3669, 0.5362, 0.3663, 0.5364, 0.3038, 0.5358, 0.4913, 0.5356, 0.5538, 0.5045, 0.5536, 0.5045, 0.4911, 0.5314, 0.9288, 0.5, 0.9911, 0.504, 0.9286, 1.0, 0.008913, 0.5416, 0.05385, 0.5053, 0.05359, 0.536, 0.4288, 0.5358, 0.4913, 0.5045, 0.4911, 0.5045, 0.4286, 0.5335, 0.8663, 0.5314, 0.9288, 0.504, 0.9286, 0.5042, 0.8661, 0.5362, 0.3663, 0.536, 0.4288, 0.5045, 0.4286, 0.5046, 0.3661, 0.5343, 0.8038, 0.5335, 0.8663, 0.5042, 0.8661, 0.5043, 0.8036, 0.5364, 0.3038, 0.5362, 0.3663, 0.5046, 0.3661, 0.5046, 0.3036, 0.5348, 0.7413, 0.5343, 0.8038, 0.5043, 0.8036, 0.5044, 0.7411, 0.5368, 0.2413, 0.5364, 0.3038, 0.5046, 0.3036, 0.5046, 0.2411, 0.5351, 0.6788, 0.5348, 0.7413, 0.5044, 0.7411, 0.5044, 0.6786, 0.5373, 0.1788, 0.5368, 0.2413, 0.5046, 0.2411, 0.5047, 0.1786, 0.5354, 0.6163, 0.5351, 0.6788, 0.5044, 0.6786, 0.5045, 0.6161, 0.5383, 0.1163, 0.5373, 0.1788, 0.5047, 0.1786, 0.5048, 0.1161, 0.5356, 0.5538, 0.5354, 0.6163, 0.5045, 0.6161, 0.5045, 0.5536, 0.5416, 0.05385, 0.5383, 0.1163, 0.5048, 0.1161, 0.5053, 0.05359, 0.5046, 0.2411, 0.5046, 0.3036, 0.4727, 0.3037, 0.4725, 0.2412, 0.5044, 0.6786, 0.5044, 0.7411, 0.474, 0.7412, 0.4737, 0.6787, 0.5047, 0.1786, 0.5046, 0.2411, 0.4725, 0.2412, 0.4721, 0.1787, 0.5045, 0.6161, 0.5044, 0.6786, 0.4737, 0.6787, 0.4736, 0.6162, 0.5048, 0.1161, 0.5047, 0.1786, 0.4721, 0.1787, 0.4713, 0.1162, 0.5045, 0.5536, 0.5045, 0.6161, 0.4736, 0.6162, 0.4734, 0.5537, 0.5053, 0.05359, 0.5048, 0.1161, 0.4713, 0.1162, 0.4689, 0.05373, 0.5045, 0.4911, 0.5045, 0.5536, 0.4734, 0.5537, 0.4732, 0.4912, 0.504, 0.9286, 0.5, 0.9911, 0.4765, 0.9287, 1.0, 0.008913, 0.5053, 0.05359, 0.4689, 0.05373, 0.5045, 0.4286, 0.5045, 0.4911, 0.4732, 0.4912, 0.4731, 0.4287, 0.5042, 0.8661, 0.504, 0.9286, 0.4765, 0.9287, 0.4749, 0.8662, 0.5046, 0.3661, 0.5045, 0.4286, 0.4731, 0.4287, 0.4729, 0.3662, 0.5043, 0.8036, 0.5042, 0.8661, 0.4749, 0.8662, 0.4743, 0.8037, 0.5046, 0.3036, 0.5046, 0.3661, 0.4729, 0.3662, 0.4727, 0.3037, 0.5044, 0.7411, 0.5043, 0.8036, 0.4743, 0.8037, 0.474, 0.7412, 0.4765, 0.9287, 0.5, 0.9911, 0.449, 0.9291, 3.517e-06, 0.008913, 0.4689, 0.05373, 0.4328, 0.05426, 0.4731, 0.4287, 0.4732, 0.4912, 0.442, 0.4917, 0.4417, 0.4292, 0.4749, 0.8662, 0.4765, 0.9287, 0.449, 0.9291, 0.4456, 0.8666, 0.4729, 0.3662, 0.4731, 0.4287, 0.4417, 0.4292, 0.4413, 0.3667, 0.4743, 0.8037, 0.4749, 0.8662, 0.4456, 0.8666, 0.4443, 0.8041, 0.4727, 0.3037, 0.4729, 0.3662, 0.4413, 0.3667, 0.4409, 0.3042, 0.474, 0.7412, 0.4743, 0.8037, 0.4443, 0.8041, 0.4435, 0.7417, 0.4725, 0.2412, 0.4727, 0.3037, 0.4409, 0.3042, 0.4404, 0.2417, 0.4737, 0.6787, 0.474, 0.7412, 0.4435, 0.7417, 0.443, 0.6792, 0.4721, 0.1787, 0.4725, 0.2412, 0.4404, 0.2417, 0.4395, 0.1792, 0.4736, 0.6162, 0.4737, 0.6787, 0.443, 0.6792, 0.4426, 0.6167, 0.4713, 0.1162, 0.4721, 0.1787, 0.4395, 0.1792, 0.4379, 0.1167, 0.4734, 0.5537, 0.4736, 0.6162, 0.4426, 0.6167, 0.4423, 0.5542, 0.4689, 0.05373, 0.4713, 0.1162, 0.4379, 0.1167, 0.4328, 0.05426, 0.4732, 0.4912, 0.4734, 0.5537, 0.4423, 0.5542, 0.442, 0.4917, 0.443, 0.6792, 0.4435, 0.7417, 0.413, 0.7424, 0.4123, 0.6799, 0.4395, 0.1792, 0.4404, 0.2417, 0.4083, 0.2425, 0.4071, 0.18, 0.4426, 0.6167, 0.443, 0.6792, 0.4123, 0.6799, 0.4117, 0.6174, 0.4379, 0.1167, 0.4395, 0.1792, 0.4071, 0.18, 0.4047, 0.1175, 0.4423, 0.5542, 0.4426, 0.6167, 0.4117, 0.6174, 0.4112, 0.5549, 0.4328, 0.05426, 0.4379, 0.1167, 0.4047, 0.1175, 0.3972, 0.05515, 0.442, 0.4917, 0.4423, 0.5542, 0.4112, 0.5549, 0.4107, 0.4925, 0.449, 0.9291, 0.5, 0.9911, 0.4214, 0.9298, 3.517e-06, 0.008913, 0.4328, 0.05426, 0.3972, 0.05515, 0.4417, 0.4292, 0.442, 0.4917, 0.4107, 0.4925, 0.4103, 0.43, 0.4456, 0.8666, 0.449, 0.9291, 0.4214, 0.9298, 0.4161, 0.8674, 0.4413, 0.3667, 0.4417, 0.4292, 0.4103, 0.43, 0.4097, 0.3675, 0.4443, 0.8041, 0.4456, 0.8666, 0.4161, 0.8674, 0.4142, 0.8049, 0.4409, 0.3042, 0.4413, 0.3667, 0.4097, 0.3675, 0.4091, 0.305, 0.4435, 0.7417, 0.4443, 0.8041, 0.4142, 0.8049, 0.413, 0.7424, 0.4404, 0.2417, 0.4409, 0.3042, 0.4091, 0.305, 0.4083, 0.2425, 0.4103, 0.43, 0.4107, 0.4925, 0.3795, 0.4935, 0.3789, 0.431, 0.4161, 0.8674, 0.4214, 0.9298, 0.3934, 0.9308, 0.3865, 0.8684, 0.4097, 0.3675, 0.4103, 0.43, 0.3789, 0.431, 0.3782, 0.3685, 0.4142, 0.8049, 0.4161, 0.8674, 0.3865, 0.8684, 0.3839, 0.8059, 0.4091, 0.305, 0.4097, 0.3675, 0.3782, 0.3685, 0.3774, 0.3061, 0.413, 0.7424, 0.4142, 0.8049, 0.3839, 0.8059, 0.3825, 0.7435, 0.4083, 0.2425, 0.4091, 0.305, 0.3774, 0.3061, 0.3764, 0.2436, 0.4123, 0.6799, 0.413, 0.7424, 0.3825, 0.7435, 0.3815, 0.681, 0.4071, 0.18, 0.4083, 0.2425, 0.3764, 0.2436, 0.3748, 0.1811, 0.4117, 0.6174, 0.4123, 0.6799, 0.3815, 0.681, 0.3807, 0.6185, 0.4047, 0.1175, 0.4071, 0.18, 0.3748, 0.1811, 0.3717, 0.1187, 0.4112, 0.5549, 0.4117, 0.6174, 0.3807, 0.6185, 0.3801, 0.556, 0.3972, 0.05515, 0.4047, 0.1175, 0.3717, 0.1187, 0.3624, 0.05635, 0.4107, 0.4925, 0.4112, 0.5549, 0.3801, 0.556, 0.3795, 0.4935, 0.4214, 0.9298, 0.5, 0.9911, 0.3934, 0.9308, 3.517e-06, 0.008913, 0.3972, 0.05515, 0.3624, 0.05635, 0.3748, 0.1811, 0.3764, 0.2436, 0.3445, 0.2449, 0.3427, 0.1825, 0.3807, 0.6185, 0.3815, 0.681, 0.3506, 0.6823, 0.3497, 0.6198, 0.3717, 0.1187, 0.3748, 0.1811, 0.3427, 0.1825, 0.3391, 0.12, 0.3801, 0.556, 0.3807, 0.6185, 0.3497, 0.6198, 0.349, 0.5573, 0.3624, 0.05635, 0.3717, 0.1187, 0.3391, 0.12, 0.3284, 0.05779, 0.3795, 0.4935, 0.3801, 0.556, 0.349, 0.5573, 0.3482, 0.4948, 0.3934, 0.9308, 0.5, 0.9911, 0.3651, 0.932, 3.517e-06, 0.008913, 0.3624, 0.05635, 0.3284, 0.05779, 0.3789, 0.431, 0.3795, 0.4935, 0.3482, 0.4948, 0.3475, 0.4324, 0.3865, 0.8684, 0.3934, 0.9308, 0.3651, 0.932, 0.3567, 0.8696, 0.3782, 0.3685, 0.3789, 0.431, 0.3475, 0.4324, 0.3467, 0.3699, 0.3839, 0.8059, 0.3865, 0.8684, 0.3567, 0.8696, 0.3535, 0.8072, 0.3774, 0.3061, 0.3782, 0.3685, 0.3467, 0.3699, 0.3458, 0.3074, 0.3825, 0.7435, 0.3839, 0.8059, 0.3535, 0.8072, 0.3518, 0.7448, 0.3764, 0.2436, 0.3774, 0.3061, 0.3458, 0.3074, 0.3445, 0.2449, 0.3815, 0.681, 0.3825, 0.7435, 0.3518, 0.7448, 0.3506, 0.6823, 0.3467, 0.3699, 0.3475, 0.4324, 0.3162, 0.4339, 0.3153, 0.3714, 0.3535, 0.8072, 0.3567, 0.8696, 0.3265, 0.8711, 0.323, 0.8087, 0.3458, 0.3074, 0.3467, 0.3699, 0.3153, 0.3714, 0.3142, 0.3089, 0.3518, 0.7448, 0.3535, 0.8072, 0.323, 0.8087, 0.321, 0.7463, 0.3445, 0.2449, 0.3458, 0.3074, 0.3142, 0.3089, 0.3129, 0.2465, 0.3506, 0.6823, 0.3518, 0.7448, 0.321, 0.7463, 0.3197, 0.6838, 0.3427, 0.1825, 0.3445, 0.2449, 0.3129, 0.2465, 0.3108, 0.184, 0.3497, 0.6198, 0.3506, 0.6823, 0.3197, 0.6838, 0.3187, 0.6213, 0.3391, 0.12, 0.3427, 0.1825, 0.3108, 0.184, 0.3069, 0.1216, 0.349, 0.5573, 0.3497, 0.6198, 0.3187, 0.6213, 0.3178, 0.5588, 0.3284, 0.05779, 0.3391, 0.12, 0.3069, 0.1216, 0.2954, 0.05941, 0.3482, 0.4948, 0.349, 0.5573, 0.3178, 0.5588, 0.317, 0.4964, 0.3651, 0.932, 0.5, 0.9911, 0.3362, 0.9334, 3.517e-06, 0.008913, 0.3284, 0.05779, 0.2954, 0.05941, 0.3475, 0.4324, 0.3482, 0.4948, 0.317, 0.4964, 0.3162, 0.4339, 0.3567, 0.8696, 0.3651, 0.932, 0.3362, 0.9334, 0.3265, 0.8711, 0.3069, 0.1216, 0.3108, 0.184, 0.2792, 0.1857, 0.2751, 0.1233, 0.3178, 0.5588, 0.3187, 0.6213, 0.2875, 0.623, 0.2866, 0.5605, 0.2954, 0.05941, 0.3069, 0.1216, 0.2751, 0.1233, 0.2634, 0.06113, 0.317, 0.4964, 0.3178, 0.5588, 0.2866, 0.5605, 0.2857, 0.498, 0.3362, 0.9334, 0.5, 0.9911, 0.3068, 0.9349, 3.517e-06, 0.008913, 0.2954, 0.05941, 0.2634, 0.06113, 0.3162, 0.4339, 0.317, 0.4964, 0.2857, 0.498, 0.2849, 0.4355, 0.3265, 0.8711, 0.3362, 0.9334, 0.3068, 0.9349, 0.2961, 0.8727, 0.3153, 0.3714, 0.3162, 0.4339, 0.2849, 0.4355, 0.2839, 0.3731, 0.323, 0.8087, 0.3265, 0.8711, 0.2961, 0.8727, 0.2922, 0.8103, 0.3142, 0.3089, 0.3153, 0.3714, 0.2839, 0.3731, 0.2828, 0.3106, 0.321, 0.7463, 0.323, 0.8087, 0.2922, 0.8103, 0.2901, 0.7479, 0.3129, 0.2465, 0.3142, 0.3089, 0.2828, 0.3106, 0.2814, 0.2481, 0.3197, 0.6838, 0.321, 0.7463, 0.2901, 0.7479, 0.2886, 0.6854, 0.3108, 0.184, 0.3129, 0.2465, 0.2814, 0.2481, 0.2792, 0.1857, 0.3187, 0.6213, 0.3197, 0.6838, 0.2886, 0.6854, 0.2875, 0.623, 0.2922, 0.8103, 0.2961, 0.8727, 0.2652, 0.8744, 0.2612, 0.8121, 0.2828, 0.3106, 0.2839, 0.3731, 0.2527, 0.3748, 0.2515, 0.3123, 0.2901, 0.7479, 0.2922, 0.8103, 0.2612, 0.8121, 0.259, 0.7496, 0.2814, 0.2481, 0.2828, 0.3106, 0.2515, 0.3123, 0.2501, 0.2499, 0.2886, 0.6854, 0.2901, 0.7479, 0.259, 0.7496, 0.2575, 0.6872, 0.2792, 0.1857, 0.2814, 0.2481, 0.2501, 0.2499, 0.2478, 0.1874, 0.2875, 0.623, 0.2886, 0.6854, 0.2575, 0.6872, 0.2564, 0.6247, 0.2751, 0.1233, 0.2792, 0.1857, 0.2478, 0.1874, 0.2438, 0.125, 0.2866, 0.5605, 0.2875, 0.623, 0.2564, 0.6247, 0.2554, 0.5622, 0.2634, 0.06113, 0.2751, 0.1233, 0.2438, 0.125, 0.2322, 0.06287, 0.2857, 0.498, 0.2866, 0.5605, 0.2554, 0.5622, 0.2545, 0.4997, 0.3068, 0.9349, 0.5, 0.9911, 0.2767, 0.9366, 3.517e-06, 0.008913, 0.2634, 0.06113, 0.2322, 0.06287, 0.2849, 0.4355, 0.2857, 0.498, 0.2545, 0.4997, 0.2536, 0.4373, 0.2961, 0.8727, 0.3068, 0.9349, 0.2767, 0.9366, 0.2652, 0.8744, 0.2839, 0.3731, 0.2849, 0.4355, 0.2536, 0.4373, 0.2527, 0.3748, 0.2554, 0.5622, 0.2564, 0.6247, 0.2251, 0.6264, 0.2241, 0.564, 0.2322, 0.06287, 0.2438, 0.125, 0.2128, 0.1268, 0.2018, 0.06458, 0.2545, 0.4997, 0.2554, 0.5622, 0.2241, 0.564, 0.2233, 0.5015, 0.2767, 0.9366, 0.5, 0.9911, 0.2457, 0.9384, 3.517e-06, 0.008913, 0.2322, 0.06287, 0.2018, 0.06458, 0.2536, 0.4373, 0.2545, 0.4997, 0.2233, 0.5015, 0.2224, 0.439, 0.2652, 0.8744, 0.2767, 0.9366, 0.2457, 0.9384, 0.234, 0.8762, 0.2527, 0.3748, 0.2536, 0.4373, 0.2224, 0.439, 0.2215, 0.3765, 0.2612, 0.8121, 0.2652, 0.8744, 0.234, 0.8762, 0.2299, 0.8138, 0.2515, 0.3123, 0.2527, 0.3748, 0.2215, 0.3765, 0.2203, 0.3141, 0.259, 0.7496, 0.2612, 0.8121, 0.2299, 0.8138, 0.2277, 0.7514, 0.2501, 0.2499, 0.2515, 0.3123, 0.2203, 0.3141, 0.2189, 0.2516, 0.2575, 0.6872, 0.259, 0.7496, 0.2277, 0.7514, 0.2262, 0.6889, 0.2478, 0.1874, 0.2501, 0.2499, 0.2189, 0.2516, 0.2167, 0.1892, 0.2564, 0.6247, 0.2575, 0.6872, 0.2262, 0.6889, 0.2251, 0.6264, 0.2438, 0.125, 0.2478, 0.1874, 0.2167, 0.1892, 0.2128, 0.1268, 0.2203, 0.3141, 0.2215, 0.3765, 0.1903, 0.3782, 0.1893, 0.3157, 0.2277, 0.7514, 0.2299, 0.8138, 0.1984, 0.8155, 0.1962, 0.7531, 0.2189, 0.2516, 0.2203, 0.3141, 0.1893, 0.3157, 0.1879, 0.2533, 0.2262, 0.6889, 0.2277, 0.7514, 0.1962, 0.7531, 0.1948, 0.6906, 0.2167, 0.1892, 0.2189, 0.2516, 0.1879, 0.2533, 0.1859, 0.1908, 0.2251, 0.6264, 0.2262, 0.6889, 0.1948, 0.6906, 0.1938, 0.6281, 0.2128, 0.1268, 0.2167, 0.1892, 0.1859, 0.1908, 0.1822, 0.1284, 0.2241, 0.564, 0.2251, 0.6264, 0.1938, 0.6281, 0.1929, 0.5657, 0.2018, 0.06458, 0.2128, 0.1268, 0.1822, 0.1284, 0.1722, 0.0662, 0.2233, 0.5015, 0.2241, 0.564, 0.1929, 0.5657, 0.192, 0.5032, 0.2457, 0.9384, 0.5, 0.9911, 0.2139, 0.9401, 3.517e-06, 0.008913, 0.2018, 0.06458, 0.1722, 0.0662, 0.2224, 0.439, 0.2233, 0.5015, 0.192, 0.5032, 0.1912, 0.4407, 0.234, 0.8762, 0.2457, 0.9384, 0.2139, 0.9401, 0.2023, 0.8779, 0.2215, 0.3765, 0.2224, 0.439, 0.1912, 0.4407, 0.1903, 0.3782, 0.2299, 0.8138, 0.234, 0.8762, 0.2023, 0.8779, 0.1984, 0.8155, 0.1722, 0.0662, 0.1822, 0.1284, 0.152, 0.1299, 0.1432, 0.06766, 0.192, 0.5032, 0.1929, 0.5657, 0.1615, 0.5672, 0.1608, 0.5047, 0.2139, 0.9401, 0.5, 0.9911, 0.1812, 0.9418, 3.517e-06, 0.008913, 0.1722, 0.0662, 0.1432, 0.06766, 0.1912, 0.4407, 0.192, 0.5032, 0.1608, 0.5047, 0.16, 0.4423, 0.2023, 0.8779, 0.2139, 0.9401, 0.1812, 0.9418, 0.1702, 0.8795, 0.1903, 0.3782, 0.1912, 0.4407, 0.16, 0.4423, 0.1592, 0.3798, 0.1984, 0.8155, 0.2023, 0.8779, 0.1702, 0.8795, 0.1666, 0.8171, 0.1893, 0.3157, 0.1903, 0.3782, 0.1592, 0.3798, 0.1583, 0.3173, 0.1962, 0.7531, 0.1984, 0.8155, 0.1666, 0.8171, 0.1646, 0.7546, 0.1879, 0.2533, 0.1893, 0.3157, 0.1583, 0.3173, 0.1571, 0.2548, 0.1948, 0.6906, 0.1962, 0.7531, 0.1646, 0.7546, 0.1633, 0.6922, 0.1859, 0.1908, 0.1879, 0.2533, 0.1571, 0.2548, 0.1553, 0.1924, 0.1938, 0.6281, 0.1948, 0.6906, 0.1633, 0.6922, 0.1624, 0.6297, 0.1822, 0.1284, 0.1859, 0.1908, 0.1553, 0.1924, 0.152, 0.1299, 0.1929, 0.5657, 0.1938, 0.6281, 0.1624, 0.6297, 0.1615, 0.5672, 0.1646, 0.7546, 0.1666, 0.8171, 0.1345, 0.8185, 0.1328, 0.7561, 0.1571, 0.2548, 0.1583, 0.3173, 0.1274, 0.3187, 0.1264, 0.2562, 0.1633, 0.6922, 0.1646, 0.7546, 0.1328, 0.7561, 0.1317, 0.6936, 0.1553, 0.1924, 0.1571, 0.2548, 0.1264, 0.2562, 0.1248, 0.1937, 0.1624, 0.6297, 0.1633, 0.6922, 0.1317, 0.6936, 0.1309, 0.6311, 0.152, 0.1299, 0.1553, 0.1924, 0.1248, 0.1937, 0.1221, 0.1313, 0.1615, 0.5672, 0.1624, 0.6297, 0.1309, 0.6311, 0.1302, 0.5686, 0.1432, 0.06766, 0.152, 0.1299, 0.1221, 0.1313, 0.1147, 0.06892, 0.1608, 0.5047, 0.1615, 0.5672, 0.1302, 0.5686, 0.1295, 0.5061, 0.1812, 0.9418, 0.5, 0.9911, 0.1475, 0.9433, 3.517e-06, 0.008913, 0.1432, 0.06766, 0.1147, 0.06892, 0.16, 0.4423, 0.1608, 0.5047, 0.1295, 0.5061, 0.1289, 0.4436, 0.1702, 0.8795, 0.1812, 0.9418, 0.1475, 0.9433, 0.1377, 0.881, 0.1592, 0.3798, 0.16, 0.4423, 0.1289, 0.4436, 0.1282, 0.3811, 0.1666, 0.8171, 0.1702, 0.8795, 0.1377, 0.881, 0.1345, 0.8185, 0.1583, 0.3173, 0.1592, 0.3798, 0.1282, 0.3811, 0.1274, 0.3187, 0.1295, 0.5061, 0.1302, 0.5686, 0.0988, 0.5698, 0.09829, 0.5073, 0.1475, 0.9433, 0.5, 0.9911, 0.1129, 0.9445, 3.517e-06, 0.008913, 0.1147, 0.06892, 0.08667, 0.06996, 0.1289, 0.4436, 0.1295, 0.5061, 0.09829, 0.5073, 0.09778, 0.4448, 0.1377, 0.881, 0.1475, 0.9433, 0.1129, 0.9445, 0.1049, 0.8822, 0.1282, 0.3811, 0.1289, 0.4436, 0.09778, 0.4448, 0.09723, 0.3823, 0.1345, 0.8185, 0.1377, 0.881, 0.1049, 0.8822, 0.1023, 0.8197, 0.1274, 0.3187, 0.1282, 0.3811, 0.09723, 0.3823, 0.09659, 0.3198, 0.1328, 0.7561, 0.1345, 0.8185, 0.1023, 0.8197, 0.1009, 0.7572, 0.1264, 0.2562, 0.1274, 0.3187, 0.09659, 0.3198, 0.09577, 0.2573, 0.1317, 0.6936, 0.1328, 0.7561, 0.1009, 0.7572, 0.1, 0.6947, 0.1248, 0.1937, 0.1264, 0.2562, 0.09577, 0.2573, 0.09456, 0.1948, 0.1309, 0.6311, 0.1317, 0.6936, 0.1, 0.6947, 0.09937, 0.6322, 0.1221, 0.1313, 0.1248, 0.1937, 0.09456, 0.1948, 0.09239, 0.1324, 0.1302, 0.5686, 0.1309, 0.6311, 0.09937, 0.6322, 0.0988, 0.5698, 0.1147, 0.06892, 0.1221, 0.1313, 0.09239, 0.1324, 0.08667, 0.06996, 0.09577, 0.2573, 0.09659, 0.3198, 0.06584, 0.3206, 0.06526, 0.2582, 0.1, 0.6947, 0.1009, 0.7572, 0.0689, 0.7581, 0.06827, 0.6956, 0.09456, 0.1948, 0.09577, 0.2573, 0.06526, 0.2582, 0.06441, 0.1957, 0.09937, 0.6322, 0.1, 0.6947, 0.06827, 0.6956, 0.0678, 0.6331, 0.09239, 0.1324, 0.09456, 0.1948, 0.06441, 0.1957, 0.06289, 0.1332, 0.0988, 0.5698, 0.09937, 0.6322, 0.0678, 0.6331, 0.0674, 0.5706, 0.08667, 0.06996, 0.09239, 0.1324, 0.06289, 0.1332, 0.05892, 0.07073, 0.09829, 0.5073, 0.0988, 0.5698, 0.0674, 0.5706, 0.06703, 0.5081, 0.1129, 0.9445, 0.5, 0.9911, 0.07753, 0.9455, 3.517e-06, 0.008913, 0.08667, 0.06996, 0.05892, 0.07073, 0.09778, 0.4448, 0.09829, 0.5073, 0.06703, 0.5081, 0.06667, 0.4456, 0.1049, 0.8822, 0.1129, 0.9445, 0.07753, 0.9455, 0.07172, 0.8831, 0.09723, 0.3823, 0.09778, 0.4448, 0.06667, 0.4456, 0.06629, 0.3831, 0.1023, 0.8197, 0.1049, 0.8822, 0.07172, 0.8831, 0.06987, 0.8206, 0.09659, 0.3198, 0.09723, 0.3823, 0.06629, 0.3831, 0.06584, 0.3206, 0.1009, 0.7572, 0.1023, 0.8197, 0.06987, 0.8206, 0.0689, 0.7581, 3.517e-06, 0.008913, 0.05892, 0.07073, 0.03138, 0.07122, 0.06667, 0.4456, 0.06703, 0.5081, 0.03577, 0.5087, 0.03558, 0.4462, 0.07172, 0.8831, 0.07753, 0.9455, 0.04156, 0.9462, 0.03834, 0.8837, 0.06629, 0.3831, 0.06667, 0.4456, 0.03558, 0.4462, 0.03537, 0.3837, 0.06987, 0.8206, 0.07172, 0.8831, 0.03834, 0.8837, 0.03732, 0.8212, 0.06584, 0.3206, 0.06629, 0.3831, 0.03537, 0.3837, 0.03512, 0.3212, 0.0689, 0.7581, 0.06987, 0.8206, 0.03732, 0.8212, 0.03679, 0.7587, 0.06526, 0.2582, 0.06584, 0.3206, 0.03512, 0.3212, 0.03481, 0.2587, 0.06827, 0.6956, 0.0689, 0.7581, 0.03679, 0.7587, 0.03645, 0.6962, 0.06441, 0.1957, 0.06526, 0.2582, 0.03481, 0.2587, 0.03435, 0.1962, 0.0678, 0.6331, 0.06827, 0.6956, 0.03645, 0.6962, 0.03619, 0.6337, 0.06289, 0.1332, 0.06441, 0.1957, 0.03435, 0.1962, 0.03352, 0.1337, 0.0674, 0.5706, 0.0678, 0.6331, 0.03619, 0.6337, 0.03597, 0.5712, 0.05892, 0.07073, 0.06289, 0.1332, 0.03352, 0.1337, 0.03138, 0.07122, 0.06703, 0.5081, 0.0674, 0.5706, 0.03597, 0.5712, 0.03577, 0.5087, 0.07753, 0.9455, 0.5, 0.9911, 0.04156, 0.9462, 0.03435, 0.1962, 0.03481, 0.2587, 0.004389, 0.2589, 0.00433, 0.1964, 0.03619, 0.6337, 0.03645, 0.6962, 0.004598, 0.6964, 0.004564, 0.6339, 0.03352, 0.1337, 0.03435, 0.1962, 0.00433, 0.1964, 0.004226, 0.1339, 0.03597, 0.5712, 0.03619, 0.6337, 0.004564, 0.6339, 0.004537, 0.5714, 0.03138, 0.07122, 0.03352, 0.1337, 0.004226, 0.1339, 0.003955, 0.07141, 0.03577, 0.5087, 0.03597, 0.5712, 0.004537, 0.5714, 0.004512, 0.5089, 0.04156, 0.9462, 0.5, 0.9911, 0.005251, 0.9464, 3.517e-06, 0.008913, 0.03138, 0.07122, 0.003955, 0.07141, 0.03558, 0.4462, 0.03577, 0.5087, 0.004512, 0.5089, 0.004487, 0.4464, 0.03834, 0.8837, 0.04156, 0.9462, 0.005251, 0.9464, 0.004839, 0.8839, 0.03537, 0.3837, 0.03558, 0.4462, 0.004487, 0.4464, 0.00446, 0.3839, 0.03732, 0.8212, 0.03834, 0.8837, 0.004839, 0.8839, 0.004709, 0.8214, 0.03512, 0.3212, 0.03537, 0.3837, 0.00446, 0.3839, 0.004429, 0.3214, 0.03679, 0.7587, 0.03732, 0.8212, 0.004709, 0.8214, 0.004642, 0.7589, 0.03481, 0.2587, 0.03512, 0.3212, 0.004429, 0.3214, 0.004389, 0.2589, 0.03645, 0.6962, 0.03679, 0.7587, 0.004642, 0.7589, 0.004598, 0.6964, 1.005, 0.8839, 1.005, 0.9464, 0.9689, 0.9463, 0.9713, 0.8838, 1.004, 0.3839, 1.004, 0.4464, 0.9734, 0.4463, 0.9736, 0.3838, 1.005, 0.8214, 1.005, 0.8839, 0.9713, 0.8838, 0.9721, 0.8213, 1.004, 0.3214, 1.004, 0.3839, 0.9736, 0.3838, 0.9737, 0.3213, 1.005, 0.7589, 1.005, 0.8214, 0.9721, 0.8213, 0.9725, 0.7588, 1.004, 0.2589, 1.004, 0.3214, 0.9737, 0.3213, 0.974, 0.2588, 1.005, 0.6964, 1.005, 0.7589, 0.9725, 0.7588, 0.9727, 0.6963, 1.004, 0.1964, 1.004, 0.2589, 0.974, 0.2588, 0.9743, 0.1963, 1.005, 0.6339, 1.005, 0.6964, 0.9727, 0.6963, 0.9729, 0.6338, 1.004, 0.1339, 1.004, 0.1964, 0.9743, 0.1963, 0.9749, 0.1338, 1.005, 0.5714, 1.005, 0.6339, 0.9729, 0.6338, 0.9731, 0.5713, 1.004, 0.07141, 1.004, 0.1339, 0.9749, 0.1338, 0.9765, 0.0713, 1.005, 0.5089, 1.005, 0.5714, 0.9731, 0.5713, 0.9732, 0.5088, 1.005, 0.9464, 0.5, 0.9911, 0.9689, 0.9463, 1.0, 0.008913, 1.004, 0.07141, 0.9765, 0.0713, 1.004, 0.4464, 1.005, 0.5089, 0.9732, 0.5088, 0.9734, 0.4463, 0.9729, 0.6338, 0.9727, 0.6963, 0.9409, 0.6958, 0.9413, 0.6333, 0.9749, 0.1338, 0.9743, 0.1963, 0.9443, 0.1959, 0.9456, 0.1334, 0.9731, 0.5713, 0.9729, 0.6338, 0.9413, 0.6333, 0.9417, 0.5708, 0.9765, 0.0713, 0.9749, 0.1338, 0.9456, 0.1334, 0.949, 0.0709, 0.9732, 0.5088, 0.9731, 0.5713, 0.9417, 0.5708, 0.942, 0.5083, 0.9689, 0.9463, 0.5, 0.9911, 0.9328, 0.9457, 1.0, 0.008913, 0.9765, 0.0713, 0.949, 0.0709, 0.9734, 0.4463, 0.9732, 0.5088, 0.942, 0.5083, 0.9423, 0.4458, 0.9713, 0.8838, 0.9689, 0.9463, 0.9328, 0.9457, 0.9379, 0.8833, 0.9736, 0.3838, 0.9734, 0.4463, 0.9423, 0.4458, 0.9426, 0.3833, 0.9721, 0.8213, 0.9713, 0.8838, 0.9379, 0.8833, 0.9395, 0.8208, 0.9737, 0.3213, 0.9736, 0.3838, 0.9426, 0.3833, 0.943, 0.3208, 0.9725, 0.7588, 0.9721, 0.8213, 0.9395, 0.8208, 0.9404, 0.7583, 0.974, 0.2588, 0.9737, 0.3213, 0.943, 0.3208, 0.9435, 0.2583, 0.9727, 0.6963, 0.9725, 0.7588, 0.9404, 0.7583, 0.9409, 0.6958, 0.9743, 0.1963, 0.974, 0.2588, 0.9435, 0.2583, 0.9443, 0.1959, 0.9426, 0.3833, 0.9423, 0.4458, 0.9112, 0.4451, 0.9117, 0.3826, 0.9395, 0.8208, 0.9379, 0.8833, 0.9047, 0.8825, 0.9071, 0.82, 0.943, 0.3208, 0.9426, 0.3833, 0.9117, 0.3826, 0.9123, 0.3201, 0.9404, 0.7583, 0.9395, 0.8208, 0.9071, 0.82, 0.9083, 0.7575, 0.9435, 0.2583, 0.943, 0.3208, 0.9123, 0.3201, 0.913, 0.2576, 0.9409, 0.6958, 0.9404, 0.7583, 0.9083, 0.7575, 0.9091, 0.695, 0.9443, 0.1959, 0.9435, 0.2583, 0.913, 0.2576, 0.9142, 0.1951, 0.9413, 0.6333, 0.9409, 0.6958, 0.9091, 0.695, 0.9097, 0.6325, 0.9456, 0.1334, 0.9443, 0.1959, 0.9142, 0.1951, 0.9161, 0.1326, 0.9417, 0.5708, 0.9413, 0.6333, 0.9097, 0.6325, 0.9103, 0.57, 0.949, 0.0709, 0.9456, 0.1334, 0.9161, 0.1326, 0.9214, 0.07021, 0.942, 0.5083, 0.9417, 0.5708, 0.9103, 0.57, 0.9107, 0.5075, 0.9328, 0.9457, 0.5, 0.9911, 0.8972, 0.9448, 1.0, 0.008913, 0.949, 0.0709, 0.9214, 0.07021, 0.9423, 0.4458, 0.942, 0.5083, 0.9107, 0.5075, 0.9112, 0.4451, 0.9379, 0.8833, 0.9328, 0.9457, 0.8972, 0.9448, 0.9047, 0.8825, 0.9161, 0.1326, 0.9142, 0.1951, 0.8839, 0.1941, 0.8865, 0.1316, 0.9103, 0.57, 0.9097, 0.6325, 0.8782, 0.6315, 0.8789, 0.569, 0.9214, 0.07021, 0.9161, 0.1326, 0.8865, 0.1316, 0.8934, 0.06925, 0.9107, 0.5075, 0.9103, 0.57, 0.8789, 0.569, 0.8795, 0.5065, 0.8972, 0.9448, 0.5, 0.9911, 0.8624, 0.9436, 1.0, 0.008913, 0.9214, 0.07021, 0.8934, 0.06925, 0.9112, 0.4451, 0.9107, 0.5075, 0.8795, 0.5065, 0.8801, 0.444, 0.9047, 0.8825, 0.8972, 0.9448, 0.8624, 0.9436, 0.8717, 0.8813, 0.9117, 0.3826, 0.9112, 0.4451, 0.8801, 0.444, 0.8807, 0.3815, 0.9071, 0.82, 0.9047, 0.8825, 0.8717, 0.8813, 0.8748, 0.8189, 0.9123, 0.3201, 0.9117, 0.3826, 0.8807, 0.3815, 0.8815, 0.319, 0.9083, 0.7575, 0.9071, 0.82, 0.8748, 0.8189, 0.8764, 0.7564, 0.913, 0.2576, 0.9123, 0.3201, 0.8815, 0.319, 0.8825, 0.2565, 0.9091, 0.695, 0.9083, 0.7575, 0.8764, 0.7564, 0.8774, 0.6939, 0.9142, 0.1951, 0.913, 0.2576, 0.8825, 0.2565, 0.8839, 0.1941, 0.9097, 0.6325, 0.9091, 0.695, 0.8774, 0.6939, 0.8782, 0.6315, 0.8748, 0.8189, 0.8717, 0.8813, 0.8391, 0.88, 0.8427, 0.8175, 0.8815, 0.319, 0.8807, 0.3815, 0.8497, 0.3802, 0.8506, 0.3177, 0.8764, 0.7564, 0.8748, 0.8189, 0.8427, 0.8175, 0.8445, 0.7551, 0.8825, 0.2565, 0.8815, 0.319, 0.8506, 0.3177, 0.8518, 0.2552, 0.8774, 0.6939, 0.8764, 0.7564, 0.8445, 0.7551, 0.8458, 0.6926, 0.8839, 0.1941, 0.8825, 0.2565, 0.8518, 0.2552, 0.8535, 0.1928, 0.8782, 0.6315, 0.8774, 0.6939, 0.8458, 0.6926, 0.8467, 0.6301, 0.8865, 0.1316, 0.8839, 0.1941, 0.8535, 0.1928, 0.8567, 0.1304, 0.8789, 0.569, 0.8782, 0.6315, 0.8467, 0.6301, 0.8475, 0.5676, 0.8934, 0.06925, 0.8865, 0.1316, 0.8567, 0.1304, 0.8651, 0.06804, 0.8795, 0.5065, 0.8789, 0.569, 0.8475, 0.5676, 0.8482, 0.5052, 0.8624, 0.9436, 0.5, 0.9911, 0.8284, 0.9422, 1.0, 0.008913, 0.8934, 0.06925, 0.8651, 0.06804, 0.8801, 0.444, 0.8795, 0.5065, 0.8482, 0.5052, 0.849, 0.4427, 0.8717, 0.8813, 0.8624, 0.9436, 0.8284, 0.9422, 0.8391, 0.88, 0.8807, 0.3815, 0.8801, 0.444, 0.849, 0.4427, 0.8497, 0.3802, 0.8475, 0.5676, 0.8467, 0.6301, 0.8153, 0.6286, 0.8162, 0.5661, 0.8651, 0.06804, 0.8567, 0.1304, 0.8265, 0.1289, 0.8362, 0.06663, 0.8482, 0.5052, 0.8475, 0.5676, 0.8162, 0.5661, 0.817, 0.5036, 0.8284, 0.9422, 0.5, 0.9911, 0.7954, 0.9406, 1.0, 0.008913, 0.8651, 0.06804, 0.8362, 0.06663, 0.849, 0.4427, 0.8482, 0.5052, 0.817, 0.5036, 0.8178, 0.4412, 0.8391, 0.88, 0.8284, 0.9422, 0.7954, 0.9406, 0.8069, 0.8784, 0.8497, 0.3802, 0.849, 0.4427, 0.8178, 0.4412, 0.8187, 0.3787, 0.8427, 0.8175, 0.8391, 0.88, 0.8069, 0.8784, 0.8108, 0.816, 0.8506, 0.3177, 0.8497, 0.3802, 0.8187, 0.3787, 0.8197, 0.3162, 0.8445, 0.7551, 0.8427, 0.8175, 0.8108, 0.816, 0.8129, 0.7535, 0.8518, 0.2552, 0.8506, 0.3177, 0.8197, 0.3162, 0.821, 0.2537, 0.8458, 0.6926, 0.8445, 0.7551, 0.8129, 0.7535, 0.8142, 0.6911, 0.8535, 0.1928, 0.8518, 0.2552, 0.821, 0.2537, 0.823, 0.1913, 0.8467, 0.6301, 0.8458, 0.6926, 0.8142, 0.6911, 0.8153, 0.6286, 0.8567, 0.1304, 0.8535, 0.1928, 0.823, 0.1913, 0.8265, 0.1289, 0.8197, 0.3162, 0.8187, 0.3787, 0.7875, 0.377, 0.7886, 0.3146, 0.8129, 0.7535, 0.8108, 0.816, 0.7792, 0.8143, 0.7814, 0.7519, 0.821, 0.2537, 0.8197, 0.3162, 0.7886, 0.3146, 0.7901, 0.2521, 0.8142, 0.6911, 0.8129, 0.7535, 0.7814, 0.7519, 0.7828, 0.6894, 0.823, 0.1913, 0.821, 0.2537, 0.7901, 0.2521, 0.7922, 0.1897, 0.8153, 0.6286, 0.8142, 0.6911, 0.7828, 0.6894, 0.7839, 0.6269, 0.8265, 0.1289, 0.823, 0.1913, 0.7922, 0.1897, 0.7961, 0.1273, 0.8162, 0.5661, 0.8153, 0.6286, 0.7839, 0.6269, 0.7849, 0.5645, 0.8362, 0.06663, 0.8265, 0.1289, 0.7961, 0.1273, 0.8068, 0.06506, 0.817, 0.5036, 0.8162, 0.5661, 0.7849, 0.5645, 0.7857, 0.502, 0.7954, 0.9406, 0.5, 0.9911, 0.7634, 0.9389, 1.0, 0.008913, 0.8362, 0.06663, 0.8068, 0.06506, 0.8178, 0.4412, 0.817, 0.5036, 0.7857, 0.502, 0.7866, 0.4395, 0.8069, 0.8784, 0.7954, 0.9406, 0.7634, 0.9389, 0.7751, 0.8767, 0.8187, 0.3787, 0.8178, 0.4412, 0.7866, 0.4395, 0.7875, 0.377, 0.8108, 0.816, 0.8069, 0.8784, 0.7751, 0.8767, 0.7792, 0.8143, 0.8068, 0.06506, 0.7961, 0.1273, 0.7652, 0.1256, 0.7767, 0.06337, 0.7857, 0.502, 0.7849, 0.5645, 0.7536, 0.5627, 0.7545, 0.5003, 0.7634, 0.9389, 0.5, 0.9911, 0.7322, 0.9371, 1.0, 0.008913, 0.8068, 0.06506, 0.7767, 0.06337, 0.7866, 0.4395, 0.7857, 0.502, 0.7545, 0.5003, 0.7554, 0.4378, 0.7751, 0.8767, 0.7634, 0.9389, 0.7322, 0.9371, 0.7438, 0.875, 0.7875, 0.377, 0.7866, 0.4395, 0.7554, 0.4378, 0.7564, 0.3753, 0.7792, 0.8143, 0.7751, 0.8767, 0.7438, 0.875, 0.7478, 0.8126, 0.7886, 0.3146, 0.7875, 0.377, 0.7564, 0.3753, 0.7575, 0.3128, 0.7814, 0.7519, 0.7792, 0.8143, 0.7478, 0.8126, 0.7501, 0.7501, 0.7901, 0.2521, 0.7886, 0.3146, 0.7575, 0.3128, 0.759, 0.2504, 0.7828, 0.6894, 0.7814, 0.7519, 0.7501, 0.7501, 0.7515, 0.6877, 0.7922, 0.1897, 0.7901, 0.2521, 0.759, 0.2504, 0.7612, 0.1879, 0.7839, 0.6269, 0.7828, 0.6894, 0.7515, 0.6877, 0.7527, 0.6252, 0.7961, 0.1273, 0.7922, 0.1897, 0.7612, 0.1879, 0.7652, 0.1256, 0.7849, 0.5645, 0.7839, 0.6269, 0.7527, 0.6252, 0.7536, 0.5627, 0.759, 0.2504, 0.7575, 0.3128, 0.7262, 0.3111, 0.7277, 0.2486, 0.7515, 0.6877, 0.7501, 0.7501, 0.7189, 0.7484, 0.7203, 0.6859, 0.7612, 0.1879, 0.759, 0.2504, 0.7277, 0.2486, 0.7299, 0.1862, 0.7527, 0.6252, 0.7515, 0.6877, 0.7203, 0.6859, 0.7215, 0.6235, 0.7652, 0.1256, 0.7612, 0.1879, 0.7299, 0.1862, 0.734, 0.1238, 0.7536, 0.5627, 0.7527, 0.6252, 0.7215, 0.6235, 0.7224, 0.561, 0.7767, 0.06337, 0.7652, 0.1256, 0.734, 0.1238, 0.7457, 0.06163, 0.7545, 0.5003, 0.7536, 0.5627, 0.7224, 0.561, 0.7233, 0.4985, 0.7322, 0.9371, 0.5, 0.9911, 0.7018, 0.9354, 1.0, 0.008913, 0.7767, 0.06337, 0.7457, 0.06163, 0.7554, 0.4378, 0.7545, 0.5003, 0.7233, 0.4985, 0.7241, 0.436, 0.7438, 0.875, 0.7322, 0.9371, 0.7018, 0.9354, 0.7128, 0.8732, 0.7564, 0.3753, 0.7554, 0.4378, 0.7241, 0.436, 0.7251, 0.3736, 0.7478, 0.8126, 0.7438, 0.875, 0.7128, 0.8732, 0.7167, 0.8108, 0.7575, 0.3128, 0.7564, 0.3753, 0.7251, 0.3736, 0.7262, 0.3111, 0.7501, 0.7501, 0.7478, 0.8126, 0.7167, 0.8108, 0.7189, 0.7484])
me_sphere.use_remesh_preserve_volume = False
me_sphere.use_remesh_preserve_attributes = False
me_sphere.use_mirror_vertex_groups = False
me_sphere.update()

# ---- objects
ob_sphere = bpy.data.objects.new('Sphere', me_sphere)

# ---- transforms, parenting, visibility, modifiers, constraints
ob_sphere.location = (0.0, 0.0, 0.0)
ob_sphere.scale = (-628.7, -628.7, -628.7)
ob_sphere.lineart.crease_threshold = 0.0

# ---- collection membership
col_collection_1.objects.link(ob_sphere)

# ---- scene / render settings (as saved in the file)
scene.frame_start = 1; scene.frame_end = 250; scene.frame_set(122)
scene.render.engine = 'BLENDER_EEVEE_NEXT'
scene.render.resolution_percentage = 50
scene.render.dither_intensity = 0.0
scene.cycles.use_denoising = False
scene.cycles.samples = 128
scene.cycles.sampling_pattern = 'TABULATED_SOBOL'
scene.cycles.light_sampling_threshold = 0.0
scene.cycles.use_adaptive_sampling = False
scene.cycles.use_light_tree = False
scene.cycles.blur_glossy = 0.0
scene.cycles.sample_clamp_indirect = 0.0
scene.view_settings.view_transform = 'Standard'
bpy.context.view_layer.update()

# ---- added for rendering (the .blend has no active camera and no usable light): camera, sun
cam_auto = bpy.data.cameras.new('AutoCamera')
cam_auto.lens = 50.0
cam_auto.sensor_width = 36.0
cam_auto.clip_end = 35364.3
ob_auto_camera = bpy.data.objects.new('AutoCamera', cam_auto)
scene.collection.objects.link(ob_auto_camera)
ob_auto_camera.location = (2015.07, -2418.08, 1612.06)
ob_auto_camera.rotation_euler = (1.09748, -7.21219e-08, 0.694738)
scene.camera = ob_auto_camera
light_auto_sun = bpy.data.lights.new('AutoSun', 'SUN')
light_auto_sun.energy = 3.0
light_auto_sun.angle = 0.0523599
ob_auto_sun = bpy.data.objects.new('AutoSun', light_auto_sun)
scene.collection.objects.link(ob_auto_sun)
ob_auto_sun.rotation_euler = (0.872665, 0.174533, 0.523599)
bpy.context.view_layer.update()
